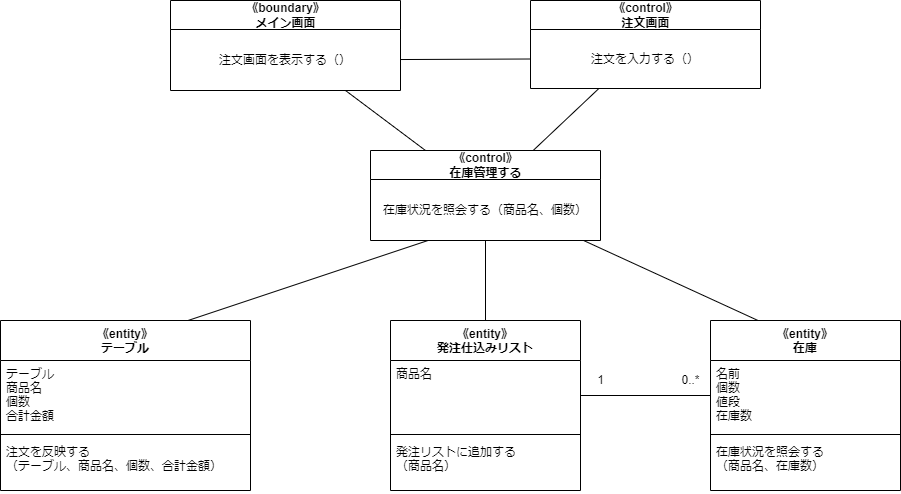

The diagram above was exported from draw.io. Its source (the exported page's mxGraphModel, read from the mxfile embedded in the PNG):
<mxGraphModel dx="1498" dy="1718" grid="1" gridSize="10" guides="1" tooltips="1" connect="1" arrows="1" fold="1" page="1" pageScale="1" pageWidth="827" pageHeight="1169" math="0" shadow="0">
  <root>
    <mxCell id="0" />
    <mxCell id="1" parent="0" />
    <mxCell id="6" value="《entity》&#10;在庫" style="swimlane;fontStyle=1;align=center;verticalAlign=top;childLayout=stackLayout;horizontal=1;startSize=40;horizontalStack=0;resizeParent=1;resizeParentMax=0;resizeLast=0;collapsible=1;marginBottom=0;" parent="1" vertex="1">
      <mxGeometry x="510" y="140" width="190" height="170" as="geometry" />
    </mxCell>
    <mxCell id="7" value="名前&#10;個数&#10;値段&#10;在庫数" style="text;strokeColor=none;fillColor=none;align=left;verticalAlign=top;spacingLeft=4;spacingRight=4;overflow=hidden;rotatable=0;points=[[0,0.5],[1,0.5]];portConstraint=eastwest;" parent="6" vertex="1">
      <mxGeometry y="40" width="190" height="70" as="geometry" />
    </mxCell>
    <mxCell id="8" value="" style="line;strokeWidth=1;fillColor=none;align=left;verticalAlign=middle;spacingTop=-1;spacingLeft=3;spacingRight=3;rotatable=0;labelPosition=right;points=[];portConstraint=eastwest;strokeColor=inherit;" parent="6" vertex="1">
      <mxGeometry y="110" width="190" height="8" as="geometry" />
    </mxCell>
    <mxCell id="9" value="在庫状況を照会する&#10;（商品名、在庫数）" style="text;strokeColor=none;fillColor=none;align=left;verticalAlign=top;spacingLeft=4;spacingRight=4;overflow=hidden;rotatable=0;points=[[0,0.5],[1,0.5]];portConstraint=eastwest;" parent="6" vertex="1">
      <mxGeometry y="118" width="190" height="52" as="geometry" />
    </mxCell>
    <mxCell id="14" style="edgeStyle=none;html=1;entryX=0.25;entryY=0;entryDx=0;entryDy=0;endArrow=none;endFill=0;" parent="1" source="15" target="6" edge="1">
      <mxGeometry relative="1" as="geometry" />
    </mxCell>
    <mxCell id="15" value="《control》&lt;br&gt;在庫管理する" style="swimlane;fontStyle=1;align=center;verticalAlign=middle;childLayout=stackLayout;horizontal=1;startSize=29;horizontalStack=0;resizeParent=1;resizeParentMax=0;resizeLast=0;collapsible=0;marginBottom=0;html=1;" parent="1" vertex="1">
      <mxGeometry x="170" y="-30" width="230" height="90" as="geometry" />
    </mxCell>
    <mxCell id="16" value="在庫状況を照会する（商品名、個数）" style="text;html=1;strokeColor=none;fillColor=none;align=center;verticalAlign=middle;spacingLeft=4;spacingRight=4;overflow=hidden;rotatable=0;points=[[0,0.5],[1,0.5]];portConstraint=eastwest;" parent="15" vertex="1">
      <mxGeometry y="29" width="230" height="61" as="geometry" />
    </mxCell>
    <mxCell id="17" style="edgeStyle=none;html=1;endArrow=none;endFill=0;" parent="1" source="18" target="15" edge="1">
      <mxGeometry relative="1" as="geometry" />
    </mxCell>
    <mxCell id="18" value="《boundary》&lt;br&gt;メイン画面" style="swimlane;fontStyle=1;align=center;verticalAlign=middle;childLayout=stackLayout;horizontal=1;startSize=29;horizontalStack=0;resizeParent=1;resizeParentMax=0;resizeLast=0;collapsible=0;marginBottom=0;html=1;" parent="1" vertex="1">
      <mxGeometry x="-30" y="-180" width="230" height="90" as="geometry" />
    </mxCell>
    <mxCell id="19" value="注文画面を表示する（）" style="text;html=1;strokeColor=none;fillColor=none;align=center;verticalAlign=middle;spacingLeft=4;spacingRight=4;overflow=hidden;rotatable=0;points=[[0,0.5],[1,0.5]];portConstraint=eastwest;" parent="18" vertex="1">
      <mxGeometry y="29" width="230" height="61" as="geometry" />
    </mxCell>
    <mxCell id="20" style="edgeStyle=none;html=1;endArrow=none;endFill=0;" parent="1" source="21" target="15" edge="1">
      <mxGeometry relative="1" as="geometry" />
    </mxCell>
    <mxCell id="21" value="《control》&lt;br&gt;注文画面" style="swimlane;fontStyle=1;align=center;verticalAlign=middle;childLayout=stackLayout;horizontal=1;startSize=29;horizontalStack=0;resizeParent=1;resizeParentMax=0;resizeLast=0;collapsible=0;marginBottom=0;html=1;" parent="1" vertex="1">
      <mxGeometry x="330" y="-180" width="230" height="88" as="geometry" />
    </mxCell>
    <mxCell id="22" value="注文を入力する（）" style="text;html=1;strokeColor=none;fillColor=none;align=center;verticalAlign=middle;spacingLeft=4;spacingRight=4;overflow=hidden;rotatable=0;points=[[0,0.5],[1,0.5]];portConstraint=eastwest;" parent="21" vertex="1">
      <mxGeometry y="29" width="230" height="59" as="geometry" />
    </mxCell>
    <mxCell id="24" style="edgeStyle=none;html=1;entryX=0;entryY=0.5;entryDx=0;entryDy=0;endArrow=none;endFill=0;" parent="1" source="19" target="22" edge="1">
      <mxGeometry relative="1" as="geometry" />
    </mxCell>
    <mxCell id="37" style="edgeStyle=none;html=1;exitX=0.5;exitY=0;exitDx=0;exitDy=0;entryX=0.5;entryY=0.995;entryDx=0;entryDy=0;endArrow=none;endFill=0;entryPerimeter=0;" parent="1" source="26" target="16" edge="1">
      <mxGeometry relative="1" as="geometry" />
    </mxCell>
    <mxCell id="26" value="《entity》&#10;発注仕込みリスト" style="swimlane;fontStyle=1;align=center;verticalAlign=top;childLayout=stackLayout;horizontal=1;startSize=40;horizontalStack=0;resizeParent=1;resizeParentMax=0;resizeLast=0;collapsible=1;marginBottom=0;" parent="1" vertex="1">
      <mxGeometry x="190" y="140" width="190" height="170" as="geometry" />
    </mxCell>
    <mxCell id="27" value="商品名&#10;" style="text;strokeColor=none;fillColor=none;align=left;verticalAlign=top;spacingLeft=4;spacingRight=4;overflow=hidden;rotatable=0;points=[[0,0.5],[1,0.5]];portConstraint=eastwest;" parent="26" vertex="1">
      <mxGeometry y="40" width="190" height="70" as="geometry" />
    </mxCell>
    <mxCell id="28" value="" style="line;strokeWidth=1;fillColor=none;align=left;verticalAlign=middle;spacingTop=-1;spacingLeft=3;spacingRight=3;rotatable=0;labelPosition=right;points=[];portConstraint=eastwest;strokeColor=inherit;" parent="26" vertex="1">
      <mxGeometry y="110" width="190" height="8" as="geometry" />
    </mxCell>
    <mxCell id="29" value="発注リストに追加する&#10;（商品名）" style="text;strokeColor=none;fillColor=none;align=left;verticalAlign=top;spacingLeft=4;spacingRight=4;overflow=hidden;rotatable=0;points=[[0,0.5],[1,0.5]];portConstraint=eastwest;" parent="26" vertex="1">
      <mxGeometry y="118" width="190" height="52" as="geometry" />
    </mxCell>
    <mxCell id="42" style="edgeStyle=none;html=1;exitX=0.75;exitY=0;exitDx=0;exitDy=0;entryX=0.25;entryY=1;entryDx=0;entryDy=0;endArrow=none;endFill=0;" parent="1" source="38" target="15" edge="1">
      <mxGeometry relative="1" as="geometry" />
    </mxCell>
    <mxCell id="38" value="《entity》&#10;テーブル" style="swimlane;fontStyle=1;align=center;verticalAlign=top;childLayout=stackLayout;horizontal=1;startSize=40;horizontalStack=0;resizeParent=1;resizeParentMax=0;resizeLast=0;collapsible=1;marginBottom=0;" parent="1" vertex="1">
      <mxGeometry x="-200" y="140" width="250" height="170" as="geometry" />
    </mxCell>
    <mxCell id="39" value="テーブル&#10;商品名&#10;個数&#10;合計金額" style="text;strokeColor=none;fillColor=none;align=left;verticalAlign=top;spacingLeft=4;spacingRight=4;overflow=hidden;rotatable=0;points=[[0,0.5],[1,0.5]];portConstraint=eastwest;" parent="38" vertex="1">
      <mxGeometry y="40" width="250" height="70" as="geometry" />
    </mxCell>
    <mxCell id="40" value="" style="line;strokeWidth=1;fillColor=none;align=left;verticalAlign=middle;spacingTop=-1;spacingLeft=3;spacingRight=3;rotatable=0;labelPosition=right;points=[];portConstraint=eastwest;strokeColor=inherit;" parent="38" vertex="1">
      <mxGeometry y="110" width="250" height="8" as="geometry" />
    </mxCell>
    <mxCell id="41" value="注文を反映する&#10;（テーブル、商品名、個数、合計金額）" style="text;strokeColor=none;fillColor=none;align=left;verticalAlign=top;spacingLeft=4;spacingRight=4;overflow=hidden;rotatable=0;points=[[0,0.5],[1,0.5]];portConstraint=eastwest;" parent="38" vertex="1">
      <mxGeometry y="118" width="250" height="52" as="geometry" />
    </mxCell>
    <mxCell id="44" style="edgeStyle=none;html=1;exitX=0;exitY=0.5;exitDx=0;exitDy=0;entryX=1;entryY=0.5;entryDx=0;entryDy=0;endArrow=none;endFill=0;" edge="1" parent="1" source="7" target="27">
      <mxGeometry relative="1" as="geometry" />
    </mxCell>
    <mxCell id="48" value="1" style="text;html=1;align=center;verticalAlign=middle;resizable=0;points=[];autosize=1;strokeColor=none;fillColor=none;" vertex="1" parent="1">
      <mxGeometry x="385" y="185" width="30" height="30" as="geometry" />
    </mxCell>
    <mxCell id="49" value="0..*" style="text;html=1;align=center;verticalAlign=middle;resizable=0;points=[];autosize=1;strokeColor=none;fillColor=none;" vertex="1" parent="1">
      <mxGeometry x="470" y="185" width="40" height="30" as="geometry" />
    </mxCell>
  </root>
</mxGraphModel>